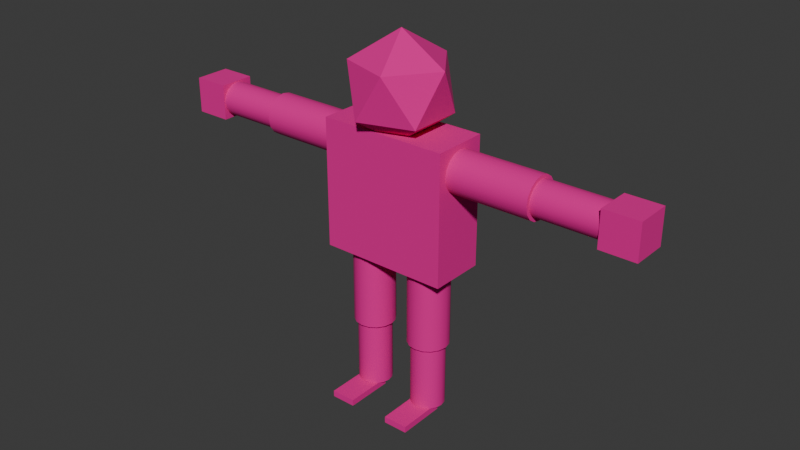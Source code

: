 # Source: PlayerModel.blend  (saved by Blender 4.5.88; exported with 4.5.12 LTS)
import bpy
from mathutils import Matrix  # noqa: F401  (used for matrix-valued properties, if any)

bpy.ops.wm.read_factory_settings(use_empty=True)
scene = bpy.context.scene
scene.name = 'Scene'

# ---- collections
col_playermodel = bpy.data.collections.new('PlayerModel'); scene.collection.children.link(col_playermodel)

# ---- materials (node trees are filled in below, after node groups)
mat_material_001 = bpy.data.materials.new('Material.001')

# ---- material node trees
mat_material_001.use_nodes = True; mat_material_001.node_tree.nodes.clear()
_N = mat_material_001.node_tree.nodes; _L = mat_material_001.node_tree.links
n0 = _N.new('ShaderNodeBsdfPrincipled'); n0.name = 'Principled BSDF'; n0.location = (-200, 100)
n0.inputs[0].default_value = (0.8002, 0.001065, 0.2811, 1.0)
n0.inputs[2].default_value = 1.0
n1 = _N.new('ShaderNodeOutputMaterial'); n1.name = 'Material Output'; n1.location = (200, 100)
_L.new(n0.outputs[0], n1.inputs[0])
n1.is_active_output = True

# ---- world
world_world = bpy.data.worlds.new('World'); scene.world = world_world
world_world.use_nodes = True; world_world.node_tree.nodes.clear()
_N = world_world.node_tree.nodes; _L = world_world.node_tree.links
n0 = _N.new('ShaderNodeOutputWorld'); n0.name = 'World Output'; n0.location = (200, 100)
n1 = _N.new('ShaderNodeBackground'); n1.name = 'Background'; n1.location = (-200, 100)
n1.inputs[0].default_value = (0.05088, 0.05088, 0.05088, 1.0)
_L.new(n1.outputs[0], n0.inputs[0])
n0.is_active_output = True
world_world.color = (0.05088, 0.05088, 0.05088)
world_world.sun_shadow_jitter_overblur = 0.0

# ---- meshes
me_cube_008 = bpy.data.meshes.new('Cube.008')
me_cube_008.from_pydata([(-8.264, 1.57, -5.84), (-8.264, -1.57, -5.84), (-8.264, 1.57, 1.431), (-15.54, 1.57, -5.84), (-15.54, -1.57, -5.84), (-15.54, 1.57, 1.431), (-15.54, -1.57, 1.431), (-8.264, -1.57, 1.431), (-0.008429, -1.0, -1.0), (-0.008429, -1.0, 1.0), (-0.008429, 1.0, -1.0), (-0.008429, 1.0, 1.0), (1.992, -1.0, -1.0), (1.992, -1.0, 1.0), (1.992, 1.0, -1.0), (1.992, 1.0, 1.0), (-11.9, 3.525e-06, 0.518), (-11.09, 2.507, 2.147), (-14.03, 1.549, 2.147), (-14.03, -1.549, 2.147), (-9.264, 2.666e-06, 2.147), (-11.09, -2.507, 2.147), (-9.768, -1.549, 4.783), (-12.71, -2.507, 4.783), (-14.54, 4.384e-06, 4.783), (-11.9, 3.525e-06, 6.411), (-12.71, 2.507, 4.783), (-9.768, 1.549, 4.783), (-13.75, -1.153, -10.35), (-14.2, -1.066, -10.35), (-13.75, -1.153, -5.716), (-13.31, -1.066, -10.35), (-12.94, -0.8156, -10.35), (-13.31, -1.066, -5.716), (-12.94, -0.8156, -5.716), (-12.69, -0.4414, -5.716), (-12.6, 3.754e-06, -5.716), (-12.69, -0.4414, -10.35), (-12.6, 3.754e-06, -10.35), (-12.69, 0.4414, -10.35), (-12.94, 0.8156, -10.35), (-12.69, 0.4414, -5.716), (-12.94, 0.8156, -5.716), (-13.31, 1.066, -5.716), (-13.75, 1.153, -5.716), (-13.31, 1.066, -10.35), (-13.75, 1.153, -10.35), (-14.2, 1.066, -10.35), (-14.57, 0.8156, -10.35), (-14.2, 1.066, -5.716), (-14.57, 0.8156, -5.716), (-14.82, 0.4414, -5.716), (-14.91, 4.505e-06, -5.716), (-14.82, 0.4414, -10.35), (-14.91, 4.505e-06, -10.35), (-14.82, -0.4414, -10.35), (-14.57, -0.8156, -10.35), (-14.82, -0.4414, -5.716), (-14.57, -0.8156, -5.716), (-14.2, -1.066, -5.716), (-13.75, -0.953, -14.13), (-14.12, -0.8804, -14.13), (-13.75, -0.953, -10.3), (-13.39, -0.8804, -14.13), (-13.08, -0.6738, -14.13), (-13.39, -0.8804, -10.3), (-13.08, -0.6738, -10.3), (-12.87, -0.3647, -10.3), (-12.8, 3.819e-06, -10.3), (-12.87, -0.3647, -14.13), (-12.8, 3.819e-06, -14.13), (-12.87, 0.3647, -14.13), (-13.08, 0.6738, -14.13), (-12.87, 0.3647, -10.3), (-13.08, 0.6738, -10.3), (-13.39, 0.8804, -10.3), (-13.75, 0.953, -10.3), (-13.39, 0.8804, -14.13), (-13.75, 0.953, -14.13), (-14.12, 0.8804, -14.13), (-14.43, 0.6738, -14.13), (-14.12, 0.8804, -10.3), (-14.43, 0.6738, -10.3), (-14.64, 0.3647, -10.3), (-14.71, 4.44e-06, -10.3), (-14.64, 0.3647, -14.13), (-14.71, 4.44e-06, -14.13), (-14.64, -0.3647, -14.13), (-14.43, -0.6738, -14.13), (-14.64, -0.3647, -10.3), (-14.43, -0.6738, -10.3), (-14.12, -0.8804, -10.3), (-20.15, -1.153, -0.007276), (-20.15, -1.066, 0.4341), (-15.52, -1.153, -0.007275), (-20.15, -1.066, -0.4487), (-20.15, -0.8156, -0.8229), (-15.52, -1.066, -0.4487), (-15.52, -0.8156, -0.8229), (-15.52, -0.4414, -1.073), (-15.52, 4.703e-06, -1.161), (-20.15, -0.4414, -1.073), (-20.15, 6.215e-06, -1.161), (-20.15, 0.4414, -1.073), (-20.15, 0.8156, -0.8229), (-15.52, 0.4414, -1.073), (-15.52, 0.8156, -0.8229), (-15.52, 1.066, -0.4487), (-15.52, 1.153, -0.007275), (-20.15, 1.066, -0.4487), (-20.15, 1.153, -0.007276), (-20.15, 1.066, 0.4341), (-20.15, 0.8156, 0.8083), (-15.52, 1.066, 0.4341), (-15.52, 0.8156, 0.8083), (-15.52, 0.4414, 1.058), (-15.52, 4.703e-06, 1.146), (-20.15, 0.4414, 1.058), (-20.15, 6.215e-06, 1.146), (-20.15, -0.4414, 1.058), (-20.15, -0.8156, 0.8083), (-15.52, -0.4414, 1.058), (-15.52, -0.8156, 0.8083), (-15.52, -1.066, 0.4341), (-23.96, -0.953, -0.007276), (-23.96, -0.8804, 0.3574), (-20.13, -0.953, -0.007275), (-23.96, -0.8804, -0.372), (-23.96, -0.6738, -0.6811), (-20.13, -0.8804, -0.372), (-20.13, -0.6738, -0.6811), (-20.13, -0.3647, -0.8877), (-20.13, 6.206e-06, -0.9602), (-23.96, -0.3647, -0.8877), (-23.96, 7.455e-06, -0.9602), (-23.96, 0.3647, -0.8877), (-23.96, 0.6739, -0.6811), (-20.13, 0.3647, -0.8877), (-20.13, 0.6738, -0.6811), (-20.13, 0.8804, -0.372), (-20.13, 0.953, -0.007275), (-23.96, 0.8804, -0.372), (-23.96, 0.953, -0.007276), (-23.96, 0.8804, 0.3574), (-23.96, 0.6739, 0.6666), (-20.13, 0.8804, 0.3574), (-20.13, 0.6738, 0.6666), (-20.13, 0.3647, 0.8731), (-20.13, 6.206e-06, 0.9457), (-23.96, 0.3647, 0.8731), (-23.96, 7.455e-06, 0.9457), (-23.96, -0.3647, 0.8731), (-23.96, -0.6738, 0.6666), (-20.13, -0.3647, 0.8731), (-20.13, -0.6738, 0.6666), (-20.13, -0.8804, 0.3574), (-13.04, 2.742, -14.5), (-13.04, -0.004045, -14.5), (-13.04, 2.742, -14.14), (-14.44, 2.742, -14.5), (-14.44, -0.004045, -14.5), (-14.44, 2.742, -14.14), (-14.44, -0.004045, -14.14), (-13.04, -0.004045, -14.14), (-23.8, 1.0, -1.0), (-23.8, -1.0, -1.0), (-23.8, 1.0, 1.0), (-25.8, 1.0, -1.0), (-25.8, -1.0, -1.0), (-25.8, 1.0, 1.0), (-25.8, -1.0, 1.0), (-23.8, -1.0, 1.0), (-10.05, -1.153, -10.35), (-10.49, -1.066, -10.35), (-10.05, -1.153, -5.716), (-9.607, -1.066, -10.35), (-9.233, -0.8156, -10.35), (-9.607, -1.066, -5.716), (-9.233, -0.8156, -5.716), (-8.983, -0.4414, -5.716), (-8.895, 2.546e-06, -5.716), (-8.983, -0.4414, -10.35), (-8.895, 2.546e-06, -10.35), (-8.983, 0.4414, -10.35), (-9.233, 0.8156, -10.35), (-8.983, 0.4414, -5.716), (-9.233, 0.8156, -5.716), (-9.607, 1.066, -5.716), (-10.05, 1.153, -5.716), (-9.607, 1.066, -10.35), (-10.05, 1.153, -10.35), (-10.49, 1.066, -10.35), (-10.86, 0.8156, -10.35), (-10.49, 1.066, -5.716), (-10.86, 0.8156, -5.716), (-11.11, 0.4414, -5.716), (-11.2, 3.298e-06, -5.716), (-11.11, 0.4414, -10.35), (-11.2, 3.298e-06, -10.35), (-11.11, -0.4414, -10.35), (-10.86, -0.8156, -10.35), (-11.11, -0.4414, -5.716), (-10.86, -0.8156, -5.716), (-10.49, -1.066, -5.716), (-10.05, -0.953, -14.13), (-10.41, -0.8804, -14.13), (-10.05, -0.953, -10.3), (-9.684, -0.8804, -14.13), (-9.374, -0.6738, -14.13), (-9.684, -0.8804, -10.3), (-9.374, -0.6738, -10.3), (-9.168, -0.3647, -10.3), (-9.095, 2.611e-06, -10.3), (-9.168, -0.3647, -14.13), (-9.095, 2.611e-06, -14.13), (-9.168, 0.3647, -14.13), (-9.374, 0.6738, -14.13), (-9.168, 0.3647, -10.3), (-9.374, 0.6738, -10.3), (-9.684, 0.8804, -10.3), (-10.05, 0.953, -10.3), (-9.684, 0.8804, -14.13), (-10.05, 0.953, -14.13), (-10.41, 0.8804, -14.13), (-10.72, 0.6738, -14.13), (-10.41, 0.8804, -10.3), (-10.72, 0.6738, -10.3), (-10.93, 0.3647, -10.3), (-11.0, 3.232e-06, -10.3), (-10.93, 0.3647, -14.13), (-11.0, 3.232e-06, -14.13), (-10.93, -0.3647, -14.13), (-10.72, -0.6738, -14.13), (-10.93, -0.3647, -10.3), (-10.72, -0.6738, -10.3), (-10.41, -0.8804, -10.3), (-9.338, 2.742, -14.5), (-9.338, -0.004046, -14.5), (-9.338, 2.742, -14.14), (-10.74, 2.742, -14.5), (-10.74, -0.004046, -14.5), (-10.74, 2.742, -14.14), (-10.74, -0.004046, -14.14), (-9.338, -0.004046, -14.14), (-3.657, 1.153, -0.007275), (-3.657, 1.066, 0.4341), (-8.294, 1.153, -0.007275), (-3.657, 1.066, -0.4487), (-3.657, 0.8156, -0.8229), (-8.294, 1.066, -0.4487), (-8.294, 0.8156, -0.8229), (-8.294, 0.4414, -1.073), (-8.294, 1.964e-06, -1.161), (-3.657, 0.4414, -1.073), (-3.657, 1.964e-06, -1.161), (-3.657, -0.4414, -1.073), (-3.657, -0.8156, -0.8229), (-8.294, -0.4414, -1.073), (-8.294, -0.8156, -0.8229), (-8.294, -1.066, -0.4487), (-8.294, -1.153, -0.007275), (-3.657, -1.066, -0.4487), (-3.657, -1.153, -0.007275), (-3.657, -1.066, 0.4341), (-3.657, -0.8156, 0.8083), (-8.294, -1.066, 0.4341), (-8.294, -0.8156, 0.8083), (-8.294, -0.4414, 1.058), (-8.294, 1.964e-06, 1.146), (-3.657, -0.4414, 1.058), (-3.657, 1.964e-06, 1.146), (-3.657, 0.4414, 1.058), (-3.657, 0.8156, 0.8083), (-8.294, 0.4414, 1.058), (-8.294, 0.8156, 0.8083), (-8.294, 1.066, 0.4341), (0.1494, 0.953, -0.007275), (0.1494, 0.8804, 0.3574), (-3.682, 0.953, -0.007275), (0.1494, 0.8804, -0.372), (0.1494, 0.6738, -0.6811), (-3.682, 0.8804, -0.372), (-3.682, 0.6738, -0.6811), (-3.682, 0.3647, -0.8877), (-3.682, 8.659e-07, -0.9602), (0.1494, 0.3647, -0.8877), (0.1494, 8.659e-07, -0.9602), (0.1494, -0.3647, -0.8877), (0.1494, -0.6738, -0.6811), (-3.682, -0.3647, -0.8877), (-3.682, -0.6738, -0.6811), (-3.682, -0.8804, -0.372), (-3.682, -0.953, -0.007275), (0.1494, -0.8804, -0.372), (0.1494, -0.953, -0.007275), (0.1494, -0.8804, 0.3574), (0.1494, -0.6738, 0.6666), (-3.682, -0.8804, 0.3574), (-3.682, -0.6738, 0.6666), (-3.682, -0.3647, 0.8731), (-3.682, 8.659e-07, 0.9457), (0.1494, -0.3647, 0.8731), (0.1494, 8.659e-07, 0.9457), (0.1494, 0.3647, 0.8731), (0.1494, 0.6738, 0.6666), (-3.682, 0.3647, 0.8731), (-3.682, 0.6738, 0.6666), (-3.682, 0.8804, 0.3574)], [], [(1, 4, 3, 0), (0, 2, 7, 1), (3, 5, 2, 0), (4, 6, 5, 3), (6, 7, 2, 5), (1, 7, 6, 4), (8, 9, 11, 10), (10, 11, 15, 14), (14, 15, 13, 12), (12, 13, 9, 8), (10, 14, 12, 8), (15, 11, 9, 13), (16, 17, 20), (16, 18, 17), (18, 16, 19), (16, 21, 19), (16, 20, 21), (21, 20, 22), (19, 21, 23), (21, 22, 23), (19, 23, 24), (23, 22, 25), (24, 23, 25), (27, 26, 25), (26, 24, 25), (22, 27, 25), (20, 27, 22), (20, 17, 27), (17, 26, 27), (17, 18, 26), (18, 24, 26), (18, 19, 24), (28, 29, 56, 55, 54, 53, 48, 47, 46, 45, 40, 39, 38, 37, 32, 31), (28, 30, 59, 29), (31, 33, 30, 28), (32, 34, 33, 31), (59, 30, 33, 34, 35, 36, 41, 42, 43, 44, 49, 50, 51, 52, 57, 58), (37, 35, 34, 32), (38, 36, 35, 37), (39, 41, 36, 38), (40, 42, 41, 39), (45, 43, 42, 40), (46, 44, 43, 45), (47, 49, 44, 46), (48, 50, 49, 47), (53, 51, 50, 48), (54, 52, 51, 53), (55, 57, 52, 54), (56, 58, 57, 55), (29, 59, 58, 56), (60, 61, 88, 87, 86, 85, 80, 79, 78, 77, 72, 71, 70, 69, 64, 63), (60, 62, 91, 61), (63, 65, 62, 60), (64, 66, 65, 63), (91, 62, 65, 66, 67, 68, 73, 74, 75, 76, 81, 82, 83, 84, 89, 90), (69, 67, 66, 64), (70, 68, 67, 69), (71, 73, 68, 70), (72, 74, 73, 71), (77, 75, 74, 72), (78, 76, 75, 77), (79, 81, 76, 78), (80, 82, 81, 79), (85, 83, 82, 80), (86, 84, 83, 85), (87, 89, 84, 86), (88, 90, 89, 87), (61, 91, 90, 88), (92, 93, 120, 119, 118, 117, 112, 111, 110, 109, 104, 103, 102, 101, 96, 95), (92, 94, 123, 93), (95, 97, 94, 92), (96, 98, 97, 95), (123, 94, 97, 98, 99, 100, 105, 106, 107, 108, 113, 114, 115, 116, 121, 122), (101, 99, 98, 96), (102, 100, 99, 101), (103, 105, 100, 102), (104, 106, 105, 103), (109, 107, 106, 104), (110, 108, 107, 109), (111, 113, 108, 110), (112, 114, 113, 111), (117, 115, 114, 112), (118, 116, 115, 117), (119, 121, 116, 118), (120, 122, 121, 119), (93, 123, 122, 120), (124, 125, 152, 151, 150, 149, 144, 143, 142, 141, 136, 135, 134, 133, 128, 127), (124, 126, 155, 125), (127, 129, 126, 124), (128, 130, 129, 127), (155, 126, 129, 130, 131, 132, 137, 138, 139, 140, 145, 146, 147, 148, 153, 154), (133, 131, 130, 128), (134, 132, 131, 133), (135, 137, 132, 134), (136, 138, 137, 135), (141, 139, 138, 136), (142, 140, 139, 141), (143, 145, 140, 142), (144, 146, 145, 143), (149, 147, 146, 144), (150, 148, 147, 149), (151, 153, 148, 150), (152, 154, 153, 151), (125, 155, 154, 152), (157, 160, 159, 156), (156, 158, 163, 157), (159, 161, 158, 156), (160, 162, 161, 159), (162, 163, 158, 161), (157, 163, 162, 160), (165, 168, 167, 164), (164, 166, 171, 165), (167, 169, 166, 164), (168, 170, 169, 167), (170, 171, 166, 169), (165, 171, 170, 168), (172, 173, 200, 199, 198, 197, 192, 191, 190, 189, 184, 183, 182, 181, 176, 175), (172, 174, 203, 173), (175, 177, 174, 172), (176, 178, 177, 175), (203, 174, 177, 178, 179, 180, 185, 186, 187, 188, 193, 194, 195, 196, 201, 202), (181, 179, 178, 176), (182, 180, 179, 181), (183, 185, 180, 182), (184, 186, 185, 183), (189, 187, 186, 184), (190, 188, 187, 189), (191, 193, 188, 190), (192, 194, 193, 191), (197, 195, 194, 192), (198, 196, 195, 197), (199, 201, 196, 198), (200, 202, 201, 199), (173, 203, 202, 200), (204, 205, 232, 231, 230, 229, 224, 223, 222, 221, 216, 215, 214, 213, 208, 207), (204, 206, 235, 205), (207, 209, 206, 204), (208, 210, 209, 207), (235, 206, 209, 210, 211, 212, 217, 218, 219, 220, 225, 226, 227, 228, 233, 234), (213, 211, 210, 208), (214, 212, 211, 213), (215, 217, 212, 214), (216, 218, 217, 215), (221, 219, 218, 216), (222, 220, 219, 221), (223, 225, 220, 222), (224, 226, 225, 223), (229, 227, 226, 224), (230, 228, 227, 229), (231, 233, 228, 230), (232, 234, 233, 231), (205, 235, 234, 232), (237, 240, 239, 236), (236, 238, 243, 237), (239, 241, 238, 236), (240, 242, 241, 239), (242, 243, 238, 241), (237, 243, 242, 240), (244, 245, 272, 271, 270, 269, 264, 263, 262, 261, 256, 255, 254, 253, 248, 247), (244, 246, 275, 245), (247, 249, 246, 244), (248, 250, 249, 247), (275, 246, 249, 250, 251, 252, 257, 258, 259, 260, 265, 266, 267, 268, 273, 274), (253, 251, 250, 248), (254, 252, 251, 253), (255, 257, 252, 254), (256, 258, 257, 255), (261, 259, 258, 256), (262, 260, 259, 261), (263, 265, 260, 262), (264, 266, 265, 263), (269, 267, 266, 264), (270, 268, 267, 269), (271, 273, 268, 270), (272, 274, 273, 271), (245, 275, 274, 272), (276, 277, 304, 303, 302, 301, 296, 295, 294, 293, 288, 287, 286, 285, 280, 279), (276, 278, 307, 277), (279, 281, 278, 276), (280, 282, 281, 279), (307, 278, 281, 282, 283, 284, 289, 290, 291, 292, 297, 298, 299, 300, 305, 306), (285, 283, 282, 280), (286, 284, 283, 285), (287, 289, 284, 286), (288, 290, 289, 287), (293, 291, 290, 288), (294, 292, 291, 293), (295, 297, 292, 294), (296, 298, 297, 295), (301, 299, 298, 296), (302, 300, 299, 301), (303, 305, 300, 302), (304, 306, 305, 303), (277, 307, 306, 304)])
me_cube_008.polygons.foreach_set('use_smooth', [0, 0, 0, 0, 0, 0, 0, 0, 0, 0, 0, 0, 0, 0, 0, 0, 0, 0, 0, 0, 0, 0, 0, 0, 0, 0, 0, 0, 0, 0, 0, 0, 1, 1, 1, 1, 1, 1, 1, 1, 1, 1, 1, 1, 1, 1, 1, 1, 1, 1, 1, 1, 1, 1, 1, 1, 1, 1, 1, 1, 1, 1, 1, 1, 1, 1, 1, 1, 1, 1, 1, 1, 1, 1, 1, 1, 1, 1, 1, 1, 1, 1, 1, 1, 1, 1, 1, 1, 1, 1, 1, 1, 1, 1, 1, 1, 1, 1, 1, 1, 1, 1, 1, 1, 0, 0, 0, 0, 0, 0, 0, 0, 0, 0, 0, 0, 1, 1, 1, 1, 1, 1, 1, 1, 1, 1, 1, 1, 1, 1, 1, 1, 1, 1, 1, 1, 1, 1, 1, 1, 1, 1, 1, 1, 1, 1, 1, 1, 1, 1, 1, 1, 0, 0, 0, 0, 0, 0, 1, 1, 1, 1, 1, 1, 1, 1, 1, 1, 1, 1, 1, 1, 1, 1, 1, 1, 1, 1, 1, 1, 1, 1, 1, 1, 1, 1, 1, 1, 1, 1, 1, 1, 1, 1])
_k = set([(28, 29), (28, 31), (29, 56), (30, 33), (30, 59), (31, 32), (32, 37), (33, 34), (34, 35), (35, 36), (36, 41), (37, 38), (38, 39), (39, 40), (40, 45), (41, 42), (42, 43), (43, 44), (44, 49), (45, 46), (46, 47), (47, 48), (48, 53), (49, 50), (50, 51), (51, 52), (52, 57), (53, 54), (54, 55), (55, 56), (57, 58), (58, 59), (60, 61), (60, 63), (61, 88), (62, 65), (62, 91), (63, 64), (64, 69), (65, 66), (66, 67), (67, 68), (68, 73), (69, 70), (70, 71), (71, 72), (72, 77), (73, 74), (74, 75), (75, 76), (76, 81), (77, 78), (78, 79), (79, 80), (80, 85), (81, 82), (82, 83), (83, 84), (84, 89), (85, 86), (86, 87), (87, 88), (89, 90), (90, 91), (92, 93), (92, 95), (93, 120), (94, 97), (94, 123), (95, 96), (96, 101), (97, 98), (98, 99), (99, 100), (100, 105), (101, 102), (102, 103), (103, 104), (104, 109), (105, 106), (106, 107), (107, 108), (108, 113), (109, 110), (110, 111), (111, 112), (112, 117), (113, 114), (114, 115), (115, 116), (116, 121), (117, 118), (118, 119), (119, 120), (121, 122), (122, 123), (124, 125), (124, 127), (125, 152), (126, 129), (126, 155), (127, 128), (128, 133), (129, 130), (130, 131), (131, 132), (132, 137), (133, 134), (134, 135), (135, 136), (136, 141), (137, 138), (138, 139), (139, 140), (140, 145), (141, 142), (142, 143), (143, 144), (144, 149), (145, 146), (146, 147), (147, 148), (148, 153), (149, 150), (150, 151), (151, 152), (153, 154), (154, 155), (172, 173), (172, 175), (173, 200), (174, 177), (174, 203), (175, 176), (176, 181), (177, 178), (178, 179), (179, 180), (180, 185), (181, 182), (182, 183), (183, 184), (184, 189), (185, 186), (186, 187), (187, 188), (188, 193), (189, 190), (190, 191), (191, 192), (192, 197), (193, 194), (194, 195), (195, 196), (196, 201), (197, 198), (198, 199), (199, 200), (201, 202), (202, 203), (204, 205), (204, 207), (205, 232), (206, 209), (206, 235), (207, 208), (208, 213), (209, 210), (210, 211), (211, 212), (212, 217), (213, 214), (214, 215), (215, 216), (216, 221), (217, 218), (218, 219), (219, 220), (220, 225), (221, 222), (222, 223), (223, 224), (224, 229), (225, 226), (226, 227), (227, 228), (228, 233), (229, 230), (230, 231), (231, 232), (233, 234), (234, 235), (244, 245), (244, 247), (245, 272), (246, 249), (246, 275), (247, 248), (248, 253), (249, 250), (250, 251), (251, 252), (252, 257), (253, 254), (254, 255), (255, 256), (256, 261), (257, 258), (258, 259), (259, 260), (260, 265), (261, 262), (262, 263), (263, 264), (264, 269), (265, 266), (266, 267), (267, 268), (268, 273), (269, 270), (270, 271), (271, 272), (273, 274), (274, 275), (276, 277), (276, 279), (277, 304), (278, 281), (278, 307), (279, 280), (280, 285), (281, 282), (282, 283), (283, 284), (284, 289), (285, 286), (286, 287), (287, 288), (288, 293), (289, 290), (290, 291), (291, 292), (292, 297), (293, 294), (294, 295), (295, 296), (296, 301), (297, 298), (298, 299), (299, 300), (300, 305), (301, 302), (302, 303), (303, 304), (305, 306), (306, 307)])
me_cube_008.attributes.new('sharp_edge', 'BOOLEAN', 'EDGE').data.foreach_set('value', [ (min(e.vertices), max(e.vertices)) in _k for e in me_cube_008.edges])
_uv = me_cube_008.uv_layers.new(name='UVMap')
_uv.uv.foreach_set('vector', [0.125, 0.5, 0.375, 0.5, 0.375, 0.75, 0.125, 0.75, 0.375, 0.0, 0.625, 0.0, 0.625, 0.25, 0.375, 0.25, 0.375, 0.75, 0.625, 0.75, 0.625, 1.0, 0.375, 1.0, 0.375, 0.5, 0.625, 0.5, 0.625, 0.75, 0.375, 0.75, 0.625, 0.5, 0.875, 0.5, 0.875, 0.75, 0.625, 0.75, 0.375, 0.25, 0.625, 0.25, 0.625, 0.5, 0.375, 0.5, 0.375, 0.0, 0.625, 0.0, 0.625, 0.25, 0.375, 0.25, 0.375, 0.25, 0.625, 0.25, 0.625, 0.5, 0.375, 0.5, 0.375, 0.5, 0.625, 0.5, 0.625, 0.75, 0.375, 0.75, 0.375, 0.75, 0.625, 0.75, 0.625, 1.0, 0.375, 1.0, 0.125, 0.5, 0.375, 0.5, 0.375, 0.75, 0.125, 0.75, 0.625, 0.5, 0.875, 0.5, 0.875, 0.75, 0.625, 0.75, 0.9091, 0.0, 1.0, 0.1575, 0.8182, 0.1575, 0.1818, 0.0, 0.2727, 0.1575, 0.09091, 0.1575, 0.2727, 0.1575, 0.3636, 0.0, 0.4545, 0.1575, 0.5455, 0.0, 0.6364, 0.1575, 0.4545, 0.1575, 0.7273, 0.0, 0.8182, 0.1575, 0.6364, 0.1575, 0.6364, 0.1575, 0.8182, 0.1575, 0.7273, 0.3149, 0.4545, 0.1575, 0.6364, 0.1575, 0.5455, 0.3149, 0.6364, 0.1575, 0.7273, 0.3149, 0.5455, 0.3149, 0.4545, 0.1575, 0.5455, 0.3149, 0.3636, 0.3149, 0.5455, 0.3149, 0.7273, 0.3149, 0.6364, 0.4724, 0.3636, 0.3149, 0.5455, 0.3149, 0.4545, 0.4724, 0.0, 0.3149, 0.1818, 0.3149, 0.09091, 0.4724, 0.1818, 0.3149, 0.3636, 0.3149, 0.2727, 0.4724, 0.7273, 0.3149, 0.9091, 0.3149, 0.8182, 0.4724, 0.8182, 0.1575, 0.9091, 0.3149, 0.7273, 0.3149, 0.8182, 0.1575, 1.0, 0.1575, 0.9091, 0.3149, 0.09091, 0.1575, 0.1818, 0.3149, 0.0, 0.3149, 0.09091, 0.1575, 0.2727, 0.1575, 0.1818, 0.3149, 0.2727, 0.1575, 0.3636, 0.3149, 0.1818, 0.3149, 0.2727, 0.1575, 0.4545, 0.1575, 0.3636, 0.3149, 0.75, 0.49, 0.8418, 0.4717, 0.9197, 0.4197, 0.9717, 0.3418, 0.99, 0.25, 0.9717, 0.1582, 0.9197, 0.08029, 0.8418, 0.02827, 0.75, 0.01, 0.6582, 0.02827, 0.5803, 0.08029, 0.5283, 0.1582, 0.51, 0.25, 0.5283, 0.3418, 0.5803, 0.4197, 0.6582, 0.4717, 1.0, 0.5, 1.0, 1.0, 0.9375, 1.0, 0.9375, 0.5, 0.0625, 0.5, 0.0625, 1.0, 0.0, 1.0, 0.0, 0.5, 0.125, 0.5, 0.125, 1.0, 0.0625, 1.0, 0.0625, 0.5, 0.3418, 0.4717, 0.25, 0.49, 0.1582, 0.4717, 0.08029, 0.4197, 0.02827, 0.3418, 0.01, 0.25, 0.02827, 0.1582, 0.08029, 0.08029, 0.1582, 0.02827, 0.25, 0.01, 0.3418, 0.02827, 0.4197, 0.08029, 0.4717, 0.1582, 0.49, 0.25, 0.4717, 0.3418, 0.4197, 0.4197, 0.1875, 0.5, 0.1875, 1.0, 0.125, 1.0, 0.125, 0.5, 0.25, 0.5, 0.25, 1.0, 0.1875, 1.0, 0.1875, 0.5, 0.3125, 0.5, 0.3125, 1.0, 0.25, 1.0, 0.25, 0.5, 0.375, 0.5, 0.375, 1.0, 0.3125, 1.0, 0.3125, 0.5, 0.4375, 0.5, 0.4375, 1.0, 0.375, 1.0, 0.375, 0.5, 0.5, 0.5, 0.5, 1.0, 0.4375, 1.0, 0.4375, 0.5, 0.5625, 0.5, 0.5625, 1.0, 0.5, 1.0, 0.5, 0.5, 0.625, 0.5, 0.625, 1.0, 0.5625, 1.0, 0.5625, 0.5, 0.6875, 0.5, 0.6875, 1.0, 0.625, 1.0, 0.625, 0.5, 0.75, 0.5, 0.75, 1.0, 0.6875, 1.0, 0.6875, 0.5, 0.8125, 0.5, 0.8125, 1.0, 0.75, 1.0, 0.75, 0.5, 0.875, 0.5, 0.875, 1.0, 0.8125, 1.0, 0.8125, 0.5, 0.9375, 0.5, 0.9375, 1.0, 0.875, 1.0, 0.875, 0.5, 0.75, 0.49, 0.8418, 0.4717, 0.9197, 0.4197, 0.9717, 0.3418, 0.99, 0.25, 0.9717, 0.1582, 0.9197, 0.08029, 0.8418, 0.02827, 0.75, 0.01, 0.6582, 0.02827, 0.5803, 0.08029, 0.5283, 0.1582, 0.51, 0.25, 0.5283, 0.3418, 0.5803, 0.4197, 0.6582, 0.4717, 1.0, 0.5, 1.0, 1.0, 0.9375, 1.0, 0.9375, 0.5, 0.0625, 0.5, 0.0625, 1.0, 0.0, 1.0, 0.0, 0.5, 0.125, 0.5, 0.125, 1.0, 0.0625, 1.0, 0.0625, 0.5, 0.3418, 0.4717, 0.25, 0.49, 0.1582, 0.4717, 0.08029, 0.4197, 0.02827, 0.3418, 0.01, 0.25, 0.02827, 0.1582, 0.08029, 0.08029, 0.1582, 0.02827, 0.25, 0.01, 0.3418, 0.02827, 0.4197, 0.08029, 0.4717, 0.1582, 0.49, 0.25, 0.4717, 0.3418, 0.4197, 0.4197, 0.1875, 0.5, 0.1875, 1.0, 0.125, 1.0, 0.125, 0.5, 0.25, 0.5, 0.25, 1.0, 0.1875, 1.0, 0.1875, 0.5, 0.3125, 0.5, 0.3125, 1.0, 0.25, 1.0, 0.25, 0.5, 0.375, 0.5, 0.375, 1.0, 0.3125, 1.0, 0.3125, 0.5, 0.4375, 0.5, 0.4375, 1.0, 0.375, 1.0, 0.375, 0.5, 0.5, 0.5, 0.5, 1.0, 0.4375, 1.0, 0.4375, 0.5, 0.5625, 0.5, 0.5625, 1.0, 0.5, 1.0, 0.5, 0.5, 0.625, 0.5, 0.625, 1.0, 0.5625, 1.0, 0.5625, 0.5, 0.6875, 0.5, 0.6875, 1.0, 0.625, 1.0, 0.625, 0.5, 0.75, 0.5, 0.75, 1.0, 0.6875, 1.0, 0.6875, 0.5, 0.8125, 0.5, 0.8125, 1.0, 0.75, 1.0, 0.75, 0.5, 0.875, 0.5, 0.875, 1.0, 0.8125, 1.0, 0.8125, 0.5, 0.9375, 0.5, 0.9375, 1.0, 0.875, 1.0, 0.875, 0.5, 0.75, 0.49, 0.8418, 0.4717, 0.9197, 0.4197, 0.9717, 0.3418, 0.99, 0.25, 0.9717, 0.1582, 0.9197, 0.08029, 0.8418, 0.02827, 0.75, 0.01, 0.6582, 0.02827, 0.5803, 0.08029, 0.5283, 0.1582, 0.51, 0.25, 0.5283, 0.3418, 0.5803, 0.4197, 0.6582, 0.4717, 1.0, 0.5, 1.0, 1.0, 0.9375, 1.0, 0.9375, 0.5, 0.0625, 0.5, 0.0625, 1.0, 0.0, 1.0, 0.0, 0.5, 0.125, 0.5, 0.125, 1.0, 0.0625, 1.0, 0.0625, 0.5, 0.3418, 0.4717, 0.25, 0.49, 0.1582, 0.4717, 0.08029, 0.4197, 0.02827, 0.3418, 0.01, 0.25, 0.02827, 0.1582, 0.08029, 0.08029, 0.1582, 0.02827, 0.25, 0.01, 0.3418, 0.02827, 0.4197, 0.08029, 0.4717, 0.1582, 0.49, 0.25, 0.4717, 0.3418, 0.4197, 0.4197, 0.1875, 0.5, 0.1875, 1.0, 0.125, 1.0, 0.125, 0.5, 0.25, 0.5, 0.25, 1.0, 0.1875, 1.0, 0.1875, 0.5, 0.3125, 0.5, 0.3125, 1.0, 0.25, 1.0, 0.25, 0.5, 0.375, 0.5, 0.375, 1.0, 0.3125, 1.0, 0.3125, 0.5, 0.4375, 0.5, 0.4375, 1.0, 0.375, 1.0, 0.375, 0.5, 0.5, 0.5, 0.5, 1.0, 0.4375, 1.0, 0.4375, 0.5, 0.5625, 0.5, 0.5625, 1.0, 0.5, 1.0, 0.5, 0.5, 0.625, 0.5, 0.625, 1.0, 0.5625, 1.0, 0.5625, 0.5, 0.6875, 0.5, 0.6875, 1.0, 0.625, 1.0, 0.625, 0.5, 0.75, 0.5, 0.75, 1.0, 0.6875, 1.0, 0.6875, 0.5, 0.8125, 0.5, 0.8125, 1.0, 0.75, 1.0, 0.75, 0.5, 0.875, 0.5, 0.875, 1.0, 0.8125, 1.0, 0.8125, 0.5, 0.9375, 0.5, 0.9375, 1.0, 0.875, 1.0, 0.875, 0.5, 0.75, 0.49, 0.8418, 0.4717, 0.9197, 0.4197, 0.9717, 0.3418, 0.99, 0.25, 0.9717, 0.1582, 0.9197, 0.08029, 0.8418, 0.02827, 0.75, 0.01, 0.6582, 0.02827, 0.5803, 0.08029, 0.5283, 0.1582, 0.51, 0.25, 0.5283, 0.3418, 0.5803, 0.4197, 0.6582, 0.4717, 1.0, 0.5, 1.0, 1.0, 0.9375, 1.0, 0.9375, 0.5, 0.0625, 0.5, 0.0625, 1.0, 0.0, 1.0, 0.0, 0.5, 0.125, 0.5, 0.125, 1.0, 0.0625, 1.0, 0.0625, 0.5, 0.3418, 0.4717, 0.25, 0.49, 0.1582, 0.4717, 0.08029, 0.4197, 0.02827, 0.3418, 0.01, 0.25, 0.02827, 0.1582, 0.08029, 0.08029, 0.1582, 0.02827, 0.25, 0.01, 0.3418, 0.02827, 0.4197, 0.08029, 0.4717, 0.1582, 0.49, 0.25, 0.4717, 0.3418, 0.4197, 0.4197, 0.1875, 0.5, 0.1875, 1.0, 0.125, 1.0, 0.125, 0.5, 0.25, 0.5, 0.25, 1.0, 0.1875, 1.0, 0.1875, 0.5, 0.3125, 0.5, 0.3125, 1.0, 0.25, 1.0, 0.25, 0.5, 0.375, 0.5, 0.375, 1.0, 0.3125, 1.0, 0.3125, 0.5, 0.4375, 0.5, 0.4375, 1.0, 0.375, 1.0, 0.375, 0.5, 0.5, 0.5, 0.5, 1.0, 0.4375, 1.0, 0.4375, 0.5, 0.5625, 0.5, 0.5625, 1.0, 0.5, 1.0, 0.5, 0.5, 0.625, 0.5, 0.625, 1.0, 0.5625, 1.0, 0.5625, 0.5, 0.6875, 0.5, 0.6875, 1.0, 0.625, 1.0, 0.625, 0.5, 0.75, 0.5, 0.75, 1.0, 0.6875, 1.0, 0.6875, 0.5, 0.8125, 0.5, 0.8125, 1.0, 0.75, 1.0, 0.75, 0.5, 0.875, 0.5, 0.875, 1.0, 0.8125, 1.0, 0.8125, 0.5, 0.9375, 0.5, 0.9375, 1.0, 0.875, 1.0, 0.875, 0.5, 0.125, 0.5, 0.375, 0.5, 0.375, 0.75, 0.125, 0.75, 0.375, 0.0, 0.625, 0.0, 0.625, 0.25, 0.375, 0.25, 0.375, 0.75, 0.625, 0.75, 0.625, 1.0, 0.375, 1.0, 0.375, 0.5, 0.625, 0.5, 0.625, 0.75, 0.375, 0.75, 0.625, 0.5, 0.875, 0.5, 0.875, 0.75, 0.625, 0.75, 0.375, 0.25, 0.625, 0.25, 0.625, 0.5, 0.375, 0.5, 0.125, 0.5, 0.375, 0.5, 0.375, 0.75, 0.125, 0.75, 0.375, 0.0, 0.625, 0.0, 0.625, 0.25, 0.375, 0.25, 0.375, 0.75, 0.625, 0.75, 0.625, 1.0, 0.375, 1.0, 0.375, 0.5, 0.625, 0.5, 0.625, 0.75, 0.375, 0.75, 0.625, 0.5, 0.875, 0.5, 0.875, 0.75, 0.625, 0.75, 0.375, 0.25, 0.625, 0.25, 0.625, 0.5, 0.375, 0.5, 0.75, 0.49, 0.8418, 0.4717, 0.9197, 0.4197, 0.9717, 0.3418, 0.99, 0.25, 0.9717, 0.1582, 0.9197, 0.08029, 0.8418, 0.02827, 0.75, 0.01, 0.6582, 0.02827, 0.5803, 0.08029, 0.5283, 0.1582, 0.51, 0.25, 0.5283, 0.3418, 0.5803, 0.4197, 0.6582, 0.4717, 1.0, 0.5, 1.0, 1.0, 0.9375, 1.0, 0.9375, 0.5, 0.0625, 0.5, 0.0625, 1.0, 0.0, 1.0, 0.0, 0.5, 0.125, 0.5, 0.125, 1.0, 0.0625, 1.0, 0.0625, 0.5, 0.3418, 0.4717, 0.25, 0.49, 0.1582, 0.4717, 0.08029, 0.4197, 0.02827, 0.3418, 0.01, 0.25, 0.02827, 0.1582, 0.08029, 0.08029, 0.1582, 0.02827, 0.25, 0.01, 0.3418, 0.02827, 0.4197, 0.08029, 0.4717, 0.1582, 0.49, 0.25, 0.4717, 0.3418, 0.4197, 0.4197, 0.1875, 0.5, 0.1875, 1.0, 0.125, 1.0, 0.125, 0.5, 0.25, 0.5, 0.25, 1.0, 0.1875, 1.0, 0.1875, 0.5, 0.3125, 0.5, 0.3125, 1.0, 0.25, 1.0, 0.25, 0.5, 0.375, 0.5, 0.375, 1.0, 0.3125, 1.0, 0.3125, 0.5, 0.4375, 0.5, 0.4375, 1.0, 0.375, 1.0, 0.375, 0.5, 0.5, 0.5, 0.5, 1.0, 0.4375, 1.0, 0.4375, 0.5, 0.5625, 0.5, 0.5625, 1.0, 0.5, 1.0, 0.5, 0.5, 0.625, 0.5, 0.625, 1.0, 0.5625, 1.0, 0.5625, 0.5, 0.6875, 0.5, 0.6875, 1.0, 0.625, 1.0, 0.625, 0.5, 0.75, 0.5, 0.75, 1.0, 0.6875, 1.0, 0.6875, 0.5, 0.8125, 0.5, 0.8125, 1.0, 0.75, 1.0, 0.75, 0.5, 0.875, 0.5, 0.875, 1.0, 0.8125, 1.0, 0.8125, 0.5, 0.9375, 0.5, 0.9375, 1.0, 0.875, 1.0, 0.875, 0.5, 0.75, 0.49, 0.8418, 0.4717, 0.9197, 0.4197, 0.9717, 0.3418, 0.99, 0.25, 0.9717, 0.1582, 0.9197, 0.08029, 0.8418, 0.02827, 0.75, 0.01, 0.6582, 0.02827, 0.5803, 0.08029, 0.5283, 0.1582, 0.51, 0.25, 0.5283, 0.3418, 0.5803, 0.4197, 0.6582, 0.4717, 1.0, 0.5, 1.0, 1.0, 0.9375, 1.0, 0.9375, 0.5, 0.0625, 0.5, 0.0625, 1.0, 0.0, 1.0, 0.0, 0.5, 0.125, 0.5, 0.125, 1.0, 0.0625, 1.0, 0.0625, 0.5, 0.3418, 0.4717, 0.25, 0.49, 0.1582, 0.4717, 0.08029, 0.4197, 0.02827, 0.3418, 0.01, 0.25, 0.02827, 0.1582, 0.08029, 0.08029, 0.1582, 0.02827, 0.25, 0.01, 0.3418, 0.02827, 0.4197, 0.08029, 0.4717, 0.1582, 0.49, 0.25, 0.4717, 0.3418, 0.4197, 0.4197, 0.1875, 0.5, 0.1875, 1.0, 0.125, 1.0, 0.125, 0.5, 0.25, 0.5, 0.25, 1.0, 0.1875, 1.0, 0.1875, 0.5, 0.3125, 0.5, 0.3125, 1.0, 0.25, 1.0, 0.25, 0.5, 0.375, 0.5, 0.375, 1.0, 0.3125, 1.0, 0.3125, 0.5, 0.4375, 0.5, 0.4375, 1.0, 0.375, 1.0, 0.375, 0.5, 0.5, 0.5, 0.5, 1.0, 0.4375, 1.0, 0.4375, 0.5, 0.5625, 0.5, 0.5625, 1.0, 0.5, 1.0, 0.5, 0.5, 0.625, 0.5, 0.625, 1.0, 0.5625, 1.0, 0.5625, 0.5, 0.6875, 0.5, 0.6875, 1.0, 0.625, 1.0, 0.625, 0.5, 0.75, 0.5, 0.75, 1.0, 0.6875, 1.0, 0.6875, 0.5, 0.8125, 0.5, 0.8125, 1.0, 0.75, 1.0, 0.75, 0.5, 0.875, 0.5, 0.875, 1.0, 0.8125, 1.0, 0.8125, 0.5, 0.9375, 0.5, 0.9375, 1.0, 0.875, 1.0, 0.875, 0.5, 0.125, 0.5, 0.375, 0.5, 0.375, 0.75, 0.125, 0.75, 0.375, 0.0, 0.625, 0.0, 0.625, 0.25, 0.375, 0.25, 0.375, 0.75, 0.625, 0.75, 0.625, 1.0, 0.375, 1.0, 0.375, 0.5, 0.625, 0.5, 0.625, 0.75, 0.375, 0.75, 0.625, 0.5, 0.875, 0.5, 0.875, 0.75, 0.625, 0.75, 0.375, 0.25, 0.625, 0.25, 0.625, 0.5, 0.375, 0.5, 0.75, 0.49, 0.8418, 0.4717, 0.9197, 0.4197, 0.9717, 0.3418, 0.99, 0.25, 0.9717, 0.1582, 0.9197, 0.08029, 0.8418, 0.02827, 0.75, 0.01, 0.6582, 0.02827, 0.5803, 0.08029, 0.5283, 0.1582, 0.51, 0.25, 0.5283, 0.3418, 0.5803, 0.4197, 0.6582, 0.4717, 1.0, 0.5, 1.0, 1.0, 0.9375, 1.0, 0.9375, 0.5, 0.0625, 0.5, 0.0625, 1.0, 0.0, 1.0, 0.0, 0.5, 0.125, 0.5, 0.125, 1.0, 0.0625, 1.0, 0.0625, 0.5, 0.3418, 0.4717, 0.25, 0.49, 0.1582, 0.4717, 0.08029, 0.4197, 0.02827, 0.3418, 0.01, 0.25, 0.02827, 0.1582, 0.08029, 0.08029, 0.1582, 0.02827, 0.25, 0.01, 0.3418, 0.02827, 0.4197, 0.08029, 0.4717, 0.1582, 0.49, 0.25, 0.4717, 0.3418, 0.4197, 0.4197, 0.1875, 0.5, 0.1875, 1.0, 0.125, 1.0, 0.125, 0.5, 0.25, 0.5, 0.25, 1.0, 0.1875, 1.0, 0.1875, 0.5, 0.3125, 0.5, 0.3125, 1.0, 0.25, 1.0, 0.25, 0.5, 0.375, 0.5, 0.375, 1.0, 0.3125, 1.0, 0.3125, 0.5, 0.4375, 0.5, 0.4375, 1.0, 0.375, 1.0, 0.375, 0.5, 0.5, 0.5, 0.5, 1.0, 0.4375, 1.0, 0.4375, 0.5, 0.5625, 0.5, 0.5625, 1.0, 0.5, 1.0, 0.5, 0.5, 0.625, 0.5, 0.625, 1.0, 0.5625, 1.0, 0.5625, 0.5, 0.6875, 0.5, 0.6875, 1.0, 0.625, 1.0, 0.625, 0.5, 0.75, 0.5, 0.75, 1.0, 0.6875, 1.0, 0.6875, 0.5, 0.8125, 0.5, 0.8125, 1.0, 0.75, 1.0, 0.75, 0.5, 0.875, 0.5, 0.875, 1.0, 0.8125, 1.0, 0.8125, 0.5, 0.9375, 0.5, 0.9375, 1.0, 0.875, 1.0, 0.875, 0.5, 0.75, 0.49, 0.8418, 0.4717, 0.9197, 0.4197, 0.9717, 0.3418, 0.99, 0.25, 0.9717, 0.1582, 0.9197, 0.08029, 0.8418, 0.02827, 0.75, 0.01, 0.6582, 0.02827, 0.5803, 0.08029, 0.5283, 0.1582, 0.51, 0.25, 0.5283, 0.3418, 0.5803, 0.4197, 0.6582, 0.4717, 1.0, 0.5, 1.0, 1.0, 0.9375, 1.0, 0.9375, 0.5, 0.0625, 0.5, 0.0625, 1.0, 0.0, 1.0, 0.0, 0.5, 0.125, 0.5, 0.125, 1.0, 0.0625, 1.0, 0.0625, 0.5, 0.3418, 0.4717, 0.25, 0.49, 0.1582, 0.4717, 0.08029, 0.4197, 0.02827, 0.3418, 0.01, 0.25, 0.02827, 0.1582, 0.08029, 0.08029, 0.1582, 0.02827, 0.25, 0.01, 0.3418, 0.02827, 0.4197, 0.08029, 0.4717, 0.1582, 0.49, 0.25, 0.4717, 0.3418, 0.4197, 0.4197, 0.1875, 0.5, 0.1875, 1.0, 0.125, 1.0, 0.125, 0.5, 0.25, 0.5, 0.25, 1.0, 0.1875, 1.0, 0.1875, 0.5, 0.3125, 0.5, 0.3125, 1.0, 0.25, 1.0, 0.25, 0.5, 0.375, 0.5, 0.375, 1.0, 0.3125, 1.0, 0.3125, 0.5, 0.4375, 0.5, 0.4375, 1.0, 0.375, 1.0, 0.375, 0.5, 0.5, 0.5, 0.5, 1.0, 0.4375, 1.0, 0.4375, 0.5, 0.5625, 0.5, 0.5625, 1.0, 0.5, 1.0, 0.5, 0.5, 0.625, 0.5, 0.625, 1.0, 0.5625, 1.0, 0.5625, 0.5, 0.6875, 0.5, 0.6875, 1.0, 0.625, 1.0, 0.625, 0.5, 0.75, 0.5, 0.75, 1.0, 0.6875, 1.0, 0.6875, 0.5, 0.8125, 0.5, 0.8125, 1.0, 0.75, 1.0, 0.75, 0.5, 0.875, 0.5, 0.875, 1.0, 0.8125, 1.0, 0.8125, 0.5, 0.9375, 0.5, 0.9375, 1.0, 0.875, 1.0, 0.875, 0.5])
me_cube_008.materials.append(mat_material_001)
me_cube_008.update()
arm_armature = bpy.data.armatures.new('Armature')  # bones are not reproduced

# ---- objects
ob_playerarmature = bpy.data.objects.new('PlayerArmature', arm_armature)
ob_playermodel_002 = bpy.data.objects.new('PlayerModel.002', me_cube_008)

# ---- transforms, parenting, visibility, modifiers, constraints
ob_playerarmature.location = (0.0, 0.0, 1.165)
ob_playerarmature.scale = (0.3998, 0.3998, 0.3998)
ob_playermodel_002.parent = ob_playerarmature
ob_playermodel_002.matrix_parent_inverse = Matrix(((2.501, -0.0, 0.0, -0.0), (-0.0, 2.501, -0.0, 0.0), (0.0, -0.0, 2.501, -2.914), (-0.0, 0.0, -0.0, 1.0)))
ob_playermodel_002.location = (-1.283, -3.799e-08, 1.56)
ob_playermodel_002.rotation_euler = (0.0, -0.0, 3.142)
ob_playermodel_002.scale = (0.1078, 0.1078, 0.1078)
_vg = ob_playermodel_002.vertex_groups.new(name='Bone')
_vg = ob_playermodel_002.vertex_groups.new(name='Bone.001')
_vg.add([16, 17, 18, 19, 20, 21, 22, 23, 24, 25, 26, 27], 1.0, 'REPLACE')
_vg = ob_playermodel_002.vertex_groups.new(name='Bone.003')
_vg.add([244, 245, 246, 247, 248, 249, 250, 251, 252, 253, 254, 255, 256, 257, 258, 259, 260, 261, 262, 263, 264, 265, 266, 267, 268, 269, 270, 271, 272, 273, 274, 275], 1.0, 'REPLACE')
_vg = ob_playermodel_002.vertex_groups.new(name='Bone.004')
_vg.add([276, 277, 278, 279, 280, 281, 282, 283, 284, 285, 286, 287, 288, 289, 290, 291, 292, 293, 294, 295, 296, 297, 298, 299, 300, 301, 302, 303, 304, 305, 306, 307], 1.0, 'REPLACE')
_vg = ob_playermodel_002.vertex_groups.new(name='Bone.005')
_vg.add([8, 9, 10, 11, 12, 13, 14, 15], 1.0, 'REPLACE')
_vg = ob_playermodel_002.vertex_groups.new(name='Bone.007')
_vg.add([92, 93, 94, 95, 96, 97, 98, 99, 100, 101, 102, 103, 104, 105, 106, 107, 108, 109, 110, 111, 112, 113, 114, 115, 116, 117, 118, 119, 120, 121, 122, 123], 1.0, 'REPLACE')
_vg = ob_playermodel_002.vertex_groups.new(name='Bone.008')
_vg.add([124, 125, 126, 127, 128, 129, 130, 131, 132, 133, 134, 135, 136, 137, 138, 139, 140, 141, 142, 143, 144, 145, 146, 147, 148, 149, 150, 151, 152, 153, 154, 155], 1.0, 'REPLACE')
_vg = ob_playermodel_002.vertex_groups.new(name='Bone.017')
_vg.add([164, 165, 166, 167, 168, 169, 170, 171], 1.0, 'REPLACE')
_vg = ob_playermodel_002.vertex_groups.new(name='Bone.011')
for _i, _w in zip([28, 29, 30, 31, 32, 33, 34, 35, 36, 37, 38, 39, 40, 41, 42, 43, 44, 45, 46, 47, 48, 49, 50, 51, 52, 53, 54, 55, 56, 57, 58, 59], [1.0, 1.0, 1.0, 1.0, 1.0, 1.0, 1.0, 1.0, 1.0, 1.0, 1.0, 1.0, 1.0, 1.0, 1.0, 1.0, 1.0, 1.0, 1.0, 1.0, 1.0, 1.0, 1.0, 1.0, 1.0, 1.0, 1.0, 1.0, 1.0, 1.0, 1.0, 1.0]): _vg.add([_i], _w, 'REPLACE')
_vg = ob_playermodel_002.vertex_groups.new(name='Bone.013')
for _i, _w in zip([60, 61, 62, 63, 64, 65, 66, 67, 68, 69, 70, 71, 72, 73, 74, 75, 76, 77, 78, 79, 80, 81, 82, 83, 84, 85, 86, 87, 88, 89, 90, 91, 157, 160, 162, 163], [1.0, 1.0, 1.0, 1.0, 1.0, 1.0, 1.0, 1.0, 1.0, 1.0, 1.0, 1.0, 1.0, 1.0, 1.0, 1.0, 1.0, 1.0, 1.0, 1.0, 1.0, 1.0, 1.0, 1.0, 1.0, 1.0, 1.0, 1.0, 1.0, 1.0, 1.0, 1.0, 0.3852, 0.4143, 0.2157, 0.1384]): _vg.add([_i], _w, 'REPLACE')
_vg = ob_playermodel_002.vertex_groups.new(name='Bone.015')
for _i, _w in zip([156, 157, 158, 159, 160, 161, 162, 163], [0.9895, 0.6148, 0.9919, 0.9834, 0.5857, 0.9887, 0.7843, 0.8616]): _vg.add([_i], _w, 'REPLACE')
_vg = ob_playermodel_002.vertex_groups.new(name='Bone.012')
_vg.add([172, 173, 174, 175, 176, 177, 178, 179, 180, 181, 182, 183, 184, 185, 186, 187, 188, 189, 190, 191, 192, 193, 194, 195, 196, 197, 198, 199, 200, 201, 202, 203], 1.0, 'REPLACE')
_vg = ob_playermodel_002.vertex_groups.new(name='Bone.014')
for _i, _w in zip([204, 205, 206, 207, 208, 209, 210, 211, 212, 213, 214, 215, 216, 217, 218, 219, 220, 221, 222, 223, 224, 225, 226, 227, 228, 229, 230, 231, 232, 233, 234, 235, 237, 240, 242, 243], [1.0, 1.0, 1.0, 1.0, 1.0, 1.0, 1.0, 1.0, 1.0, 1.0, 1.0, 1.0, 1.0, 1.0, 1.0, 1.0, 1.0, 1.0, 1.0, 1.0, 1.0, 1.0, 1.0, 1.0, 1.0, 1.0, 1.0, 1.0, 1.0, 1.0, 1.0, 1.0, 0.3696, 0.4242, 0.1963, 0.154]): _vg.add([_i], _w, 'REPLACE')
_vg = ob_playermodel_002.vertex_groups.new(name='Bone.016')
for _i, _w in zip([236, 237, 238, 239, 240, 241, 242, 243], [0.9878, 0.6304, 0.9898, 0.9859, 0.5758, 0.9912, 0.8037, 0.846]): _vg.add([_i], _w, 'REPLACE')
_m = ob_playermodel_002.modifiers.new('Armature', 'ARMATURE')
_m.object = ob_playerarmature

# ---- collection membership
col_playermodel.objects.link(ob_playerarmature)
col_playermodel.objects.link(ob_playermodel_002)

# ---- scene / render settings (as saved in the file)
scene.frame_start = 1; scene.frame_end = 250; scene.frame_set(1)
scene.render.engine = 'BLENDER_EEVEE_NEXT'
bpy.context.view_layer.update()

# ---- added for rendering (the .blend has no active camera and no usable light): camera, sun
cam_auto = bpy.data.cameras.new('AutoCamera')
cam_auto.lens = 50.0
cam_auto.sensor_width = 36.0
cam_auto.clip_end = 1000.0
ob_auto_camera = bpy.data.objects.new('AutoCamera', cam_auto)
scene.collection.objects.link(ob_auto_camera)
ob_auto_camera.location = (3.50933, -4.22321, 3.93103)
ob_auto_camera.rotation_euler = (1.09748, -7.21219e-08, 0.694738)
scene.camera = ob_auto_camera
light_auto_sun = bpy.data.lights.new('AutoSun', 'SUN')
light_auto_sun.energy = 3.0
light_auto_sun.angle = 0.0523599
ob_auto_sun = bpy.data.objects.new('AutoSun', light_auto_sun)
scene.collection.objects.link(ob_auto_sun)
ob_auto_sun.rotation_euler = (0.872665, 0.174533, 0.523599)
bpy.context.view_layer.update()
